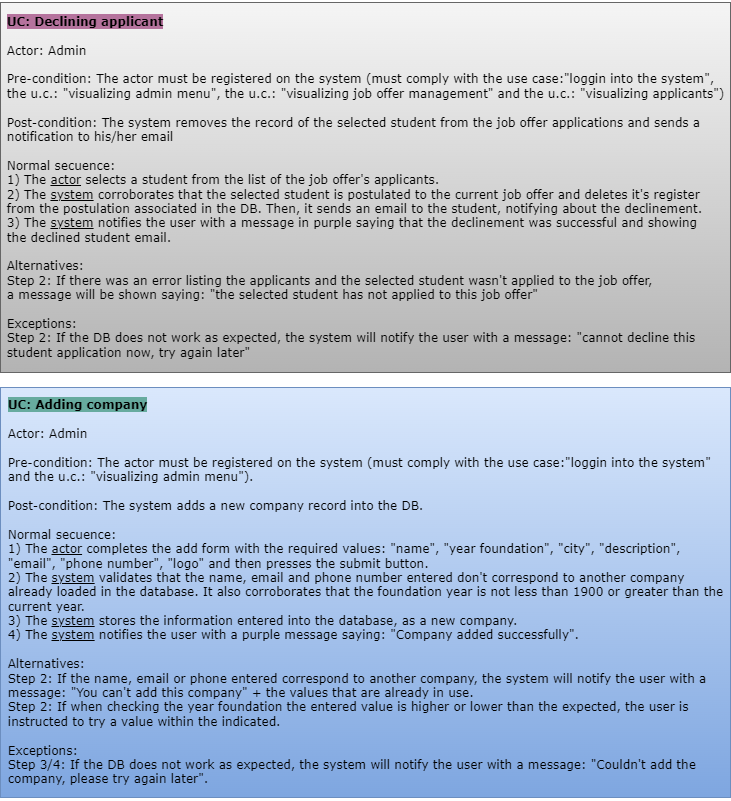

The diagram above was exported from draw.io. Its source (the exported page's mxGraphModel, read from the mxfile embedded in the PNG):
<mxGraphModel dx="1958" dy="1570" grid="1" gridSize="10" guides="1" tooltips="1" connect="1" arrows="1" fold="1" page="1" pageScale="1" pageWidth="850" pageHeight="1100" math="0" shadow="0">
  <root>
    <mxCell id="aCh0ePzxn_9HCEEUlnzE-0" />
    <mxCell id="aCh0ePzxn_9HCEEUlnzE-1" parent="aCh0ePzxn_9HCEEUlnzE-0" />
    <mxCell id="hatDTp3RjHDPfR8svkp6-0" value="&lt;div style=&quot;text-align: left&quot;&gt;&lt;font face=&quot;Verdana&quot;&gt;&lt;b style=&quot;background-color: rgb(181 , 115 , 157)&quot;&gt;&lt;br&gt;&lt;/b&gt;&lt;/font&gt;&lt;/div&gt;&lt;div style=&quot;text-align: left&quot;&gt;&lt;b style=&quot;font-family: &amp;#34;verdana&amp;#34; ; background-color: rgb(181 , 115 , 157)&quot;&gt;UC: D&lt;span style=&quot;color: rgba(0 , 0 , 0 , 0) ; font-size: 0px&quot;&gt;%3CmxGraphModel%3E%3Croot%3E%3CmxCell%20id%3D%220%22%2F%3E%3CmxCell%20id%3D%221%22%20parent%3D%220%22%2F%3E%3CmxCell%20id%3D%222%22%20value%3D%22visualizing%20applicants%22%20style%3D%22ellipse%3BwhiteSpace%3Dwrap%3Bhtml%3D1%3B%22%20vertex%3D%221%22%20parent%3D%221%22%3E%3CmxGeometry%20x%3D%22690%22%20y%3D%22240%22%20width%3D%22100%22%20height%3D%2250%22%20as%3D%22geometry%22%2F%3E%3C%2FmxCell%3E%3C%2Froot%3E%3C%2FmxGraphModel%3E&lt;/span&gt;&lt;span style=&quot;color: rgba(0 , 0 , 0 , 0) ; font-size: 0px&quot;&gt;3CmxGraphModel%3E%3Croot%3E%3CmxCell%20id%3D%220%22%2F%3E%3CmxCell%20id%3D%221%22%20parent%3D%220%22%2F%3E%3CmxCell%20id%3D%222%22%20value%3D%22visualizing%20applicants%22%20style%3D%22ellipse%3BwhiteSpace%3Dwrap%3Bhtml%3D1%3B%22%20vertex%3D%221%22%20parent%3D%221%22%3E%3CmxGeometry%20x%3D%22690%22%20y%3D%22240%22%20width%3D%22100%22%20height%3D%2250%22%20as%3D%22geometry%22%2F%3E%3C%2FmxCell%3E%3C%2Froot%3E%3C%2FmxGraphModel%3EdecliDD&lt;/span&gt;eclining applicant&lt;/b&gt;&lt;br&gt;&lt;/div&gt;&lt;div style=&quot;text-align: left&quot;&gt;&lt;font face=&quot;Verdana&quot; style=&quot;background-color: rgb(205 , 162 , 190)&quot;&gt;&lt;span&gt;&lt;br&gt;&lt;/span&gt;&lt;/font&gt;&lt;/div&gt;&lt;font face=&quot;Verdana&quot;&gt;&lt;span&gt;&lt;div style=&quot;text-align: left&quot;&gt;Actor: Admin&lt;/div&gt;&lt;div style=&quot;text-align: left&quot;&gt;&lt;br&gt;&lt;/div&gt;&lt;div style=&quot;text-align: left&quot;&gt;Pre-condition: The actor must be registered on the system (must comply with the use case:&quot;loggin into the system&quot;,&amp;nbsp;&lt;/div&gt;&lt;div style=&quot;text-align: left&quot;&gt;&lt;span&gt;the u.c.: &quot;visualizing admin menu&quot;, the u.c.: &quot;visualizing job offer management&quot; and the u.c.: &quot;visualizing applicants&quot;&lt;/span&gt;&lt;span&gt;)&lt;/span&gt;&lt;br&gt;&lt;/div&gt;&lt;/span&gt;&lt;/font&gt;&lt;div style=&quot;font-family: &amp;#34;verdana&amp;#34; ; text-align: left&quot;&gt;&lt;br&gt;&lt;/div&gt;&lt;div style=&quot;font-family: &amp;#34;verdana&amp;#34; ; text-align: left&quot;&gt;Post-condition: The system removes the record of the selected student from the job offer applications and sends a&amp;nbsp;&lt;/div&gt;&lt;div style=&quot;font-family: &amp;#34;verdana&amp;#34; ; text-align: left&quot;&gt;notification to his/her email&lt;/div&gt;&lt;div style=&quot;font-family: &amp;#34;verdana&amp;#34; ; text-align: left&quot;&gt;&lt;br&gt;&lt;/div&gt;&lt;div style=&quot;font-family: &amp;#34;verdana&amp;#34; ; text-align: left&quot;&gt;Normal secuence:&amp;nbsp;&lt;/div&gt;&lt;div style=&quot;font-family: &amp;#34;verdana&amp;#34; ; text-align: left&quot;&gt;&lt;span&gt;&#09;&lt;/span&gt;1) The &lt;u&gt;actor&lt;/u&gt; selects a student from the list of the job offer's applicants.&amp;nbsp;&lt;br&gt;&lt;/div&gt;&lt;div style=&quot;font-family: &amp;#34;verdana&amp;#34; ; text-align: left&quot;&gt;&lt;span&gt;&#09;&lt;/span&gt;2) The &lt;u&gt;system&lt;/u&gt; corroborates that the selected student is postulated to the current job offer and deletes it's register&amp;nbsp;&lt;br&gt;&lt;/div&gt;&lt;div style=&quot;font-family: &amp;#34;verdana&amp;#34; ; text-align: left&quot;&gt;from the postulation associated in the DB. Then, it sends an email to the student, notifying about the declinement.&lt;/div&gt;&lt;div style=&quot;font-family: &amp;#34;verdana&amp;#34; ; text-align: left&quot;&gt;3) The &lt;u&gt;system&lt;/u&gt;&amp;nbsp;notifies the user with a message in purple saying that the declinement was successful and showing&amp;nbsp;&lt;/div&gt;&lt;div style=&quot;font-family: &amp;#34;verdana&amp;#34; ; text-align: left&quot;&gt;the declined student email.&lt;/div&gt;&lt;div style=&quot;font-family: &amp;#34;verdana&amp;#34; ; text-align: left&quot;&gt;&lt;br&gt;&lt;/div&gt;&lt;div style=&quot;font-family: &amp;#34;verdana&amp;#34; ; text-align: left&quot;&gt;Alternatives:&lt;/div&gt;&lt;div style=&quot;font-family: &amp;#34;verdana&amp;#34; ; text-align: left&quot;&gt;Step 2: If there was an error listing the applicants and the selected student wasn't applied to the job offer,&amp;nbsp;&lt;/div&gt;&lt;div style=&quot;font-family: &amp;#34;verdana&amp;#34; ; text-align: left&quot;&gt;a&amp;nbsp;&lt;font face=&quot;Verdana&quot; style=&quot;text-align: center&quot;&gt;message will be shown saying: &quot;the selected student has not applied to this job offer&quot;&lt;/font&gt;&lt;span&gt;&amp;nbsp;&lt;/span&gt;&lt;/div&gt;&lt;div style=&quot;font-family: &amp;#34;verdana&amp;#34; ; text-align: left&quot;&gt;&lt;br&gt;&lt;/div&gt;&lt;div style=&quot;font-family: &amp;#34;verdana&amp;#34; ; text-align: left&quot;&gt;Exceptions:&lt;/div&gt;&lt;div style=&quot;font-family: &amp;#34;verdana&amp;#34; ; text-align: left&quot;&gt;Step 2: If the DB does not work as expected, the system will notify the user with a message: &quot;cannot decline this&lt;/div&gt;&lt;div style=&quot;font-family: &amp;#34;verdana&amp;#34; ; text-align: left&quot;&gt;student application now, try again later&quot;&lt;/div&gt;&lt;div style=&quot;font-family: &amp;#34;verdana&amp;#34; ; text-align: left&quot;&gt;&lt;br&gt;&lt;/div&gt;" style="text;html=1;align=center;verticalAlign=middle;resizable=0;points=[];autosize=1;strokeColor=#666666;fillColor=#f5f5f5;gradientColor=#b3b3b3;" parent="aCh0ePzxn_9HCEEUlnzE-1" vertex="1">
      <mxGeometry x="-110" y="-25" width="730" height="370" as="geometry" />
    </mxCell>
    <mxCell id="L8dXQOMaHFZAl2_vRjaq-1" value="&lt;div style=&quot;text-align: left&quot;&gt;&lt;font face=&quot;Verdana&quot;&gt;&lt;b style=&quot;background-color: rgb(181 , 115 , 157)&quot;&gt;&lt;br&gt;&lt;/b&gt;&lt;/font&gt;&lt;/div&gt;&lt;div style=&quot;text-align: left&quot;&gt;&lt;b style=&quot;font-family: &amp;#34;verdana&amp;#34; ; background-color: rgb(103 , 171 , 159)&quot;&gt;UC: Adding company&lt;/b&gt;&lt;br&gt;&lt;/div&gt;&lt;div style=&quot;text-align: left&quot;&gt;&lt;font face=&quot;Verdana&quot; style=&quot;background-color: rgb(205 , 162 , 190)&quot;&gt;&lt;span&gt;&lt;br&gt;&lt;/span&gt;&lt;/font&gt;&lt;/div&gt;&lt;font face=&quot;Verdana&quot;&gt;&lt;span&gt;&lt;div style=&quot;text-align: left&quot;&gt;Actor: Admin&lt;/div&gt;&lt;div style=&quot;text-align: left&quot;&gt;&lt;br&gt;&lt;/div&gt;&lt;div style=&quot;text-align: left&quot;&gt;Pre-condition: The actor must be registered on the system (must comply with the use case:&quot;loggin into the system&quot;&amp;nbsp;&lt;/div&gt;&lt;div style=&quot;text-align: left&quot;&gt;and&amp;nbsp;&lt;span&gt;the u.c.: &quot;visualizing admin menu&quot;&lt;/span&gt;&lt;span&gt;).&lt;/span&gt;&lt;/div&gt;&lt;/span&gt;&lt;/font&gt;&lt;div style=&quot;font-family: &amp;#34;verdana&amp;#34; ; text-align: left&quot;&gt;&lt;br&gt;&lt;/div&gt;&lt;div style=&quot;font-family: &amp;#34;verdana&amp;#34; ; text-align: left&quot;&gt;Post-condition: The system adds a new company record into the DB.&lt;/div&gt;&lt;div style=&quot;font-family: &amp;#34;verdana&amp;#34; ; text-align: left&quot;&gt;&lt;br&gt;&lt;/div&gt;&lt;div style=&quot;font-family: &amp;#34;verdana&amp;#34; ; text-align: left&quot;&gt;Normal secuence:&amp;nbsp;&lt;/div&gt;&lt;div style=&quot;font-family: &amp;#34;verdana&amp;#34; ; text-align: left&quot;&gt;1) The &lt;u&gt;actor&lt;/u&gt; completes the add form with the required values: &quot;name&quot;, &quot;year foundation&quot;, &quot;city&quot;, &quot;description&quot;,&amp;nbsp;&lt;/div&gt;&lt;div style=&quot;font-family: &amp;#34;verdana&amp;#34; ; text-align: left&quot;&gt;&quot;email&quot;,&amp;nbsp;&lt;span&gt;&quot;phone number&quot;, &quot;logo&quot; and then presses the submit button.&lt;/span&gt;&lt;/div&gt;&lt;div style=&quot;font-family: &amp;#34;verdana&amp;#34; ; text-align: left&quot;&gt;2) The &lt;u&gt;system&lt;/u&gt; validates that the name, email and phone number entered&amp;nbsp;&lt;span&gt;don't correspond to another company&amp;nbsp;&lt;/span&gt;&lt;/div&gt;&lt;div style=&quot;font-family: &amp;#34;verdana&amp;#34; ; text-align: left&quot;&gt;&lt;span&gt;already loaded in the database. It also corroborates that the foundation year is not less than 1900 or greater than the&lt;/span&gt;&lt;/div&gt;&lt;div style=&quot;font-family: &amp;#34;verdana&amp;#34; ; text-align: left&quot;&gt;&lt;span&gt;current year.&lt;/span&gt;&lt;/div&gt;&lt;div style=&quot;font-family: &amp;#34;verdana&amp;#34; ; text-align: left&quot;&gt;3) The &lt;u&gt;system&lt;/u&gt;&amp;nbsp;stores the information entered into the database, as a new company.&lt;/div&gt;&lt;div style=&quot;font-family: &amp;#34;verdana&amp;#34; ; text-align: left&quot;&gt;4) The &lt;u&gt;system&lt;/u&gt; notifies the user with a purple message saying: &quot;&lt;span&gt;Company added successfully&quot;.&lt;/span&gt;&lt;/div&gt;&lt;div style=&quot;font-family: &amp;#34;verdana&amp;#34; ; text-align: left&quot;&gt;&lt;span&gt;&lt;br&gt;&lt;/span&gt;&lt;/div&gt;&lt;div style=&quot;font-family: &amp;#34;verdana&amp;#34; ; text-align: left&quot;&gt;Alternatives:&lt;/div&gt;&lt;div style=&quot;font-family: &amp;#34;verdana&amp;#34; ; text-align: left&quot;&gt;Step 2: If the name, email or phone entered correspond to another company, the system will notify the user with a&amp;nbsp;&lt;/div&gt;&lt;div style=&quot;font-family: &amp;#34;verdana&amp;#34; ; text-align: left&quot;&gt;message: &quot;You can't add this company&quot; + the values that are already in use.&lt;/div&gt;&lt;div style=&quot;font-family: &amp;#34;verdana&amp;#34; ; text-align: left&quot;&gt;Step 2:&amp;nbsp;&lt;span&gt;If&amp;nbsp;when checking the year foundation the entered value is higher or lower than the expected,&lt;/span&gt;&lt;span&gt;&amp;nbsp;&lt;/span&gt;&lt;span&gt;the user is&amp;nbsp;&lt;/span&gt;&lt;/div&gt;&lt;div style=&quot;font-family: &amp;#34;verdana&amp;#34; ; text-align: left&quot;&gt;&lt;span&gt;instructed&amp;nbsp;&lt;/span&gt;&lt;span&gt;to try a value within the indicated.&lt;/span&gt;&lt;/div&gt;&lt;div style=&quot;font-family: &amp;#34;verdana&amp;#34; ; text-align: left&quot;&gt;&lt;br&gt;&lt;/div&gt;&lt;div style=&quot;font-family: &amp;#34;verdana&amp;#34; ; text-align: left&quot;&gt;Exceptions:&lt;/div&gt;&lt;div style=&quot;font-family: &amp;#34;verdana&amp;#34; ; text-align: left&quot;&gt;Step 3/4: If the DB does not work as expected, the system will notify the user with a message:&amp;nbsp;&lt;span&gt;&quot;Couldn't add the&amp;nbsp;&lt;/span&gt;&lt;/div&gt;&lt;div style=&quot;font-family: &amp;#34;verdana&amp;#34; ; text-align: left&quot;&gt;&lt;span&gt;company, please try again later&quot;.&lt;/span&gt;&lt;/div&gt;&lt;div style=&quot;font-family: &amp;#34;verdana&amp;#34; ; text-align: left&quot;&gt;&lt;br&gt;&lt;/div&gt;" style="text;html=1;align=center;verticalAlign=middle;resizable=0;points=[];autosize=1;strokeColor=#6c8ebf;fillColor=#dae8fc;gradientColor=#7ea6e0;" vertex="1" parent="aCh0ePzxn_9HCEEUlnzE-1">
      <mxGeometry x="-110" y="360" width="730" height="410" as="geometry" />
    </mxCell>
  </root>
</mxGraphModel>